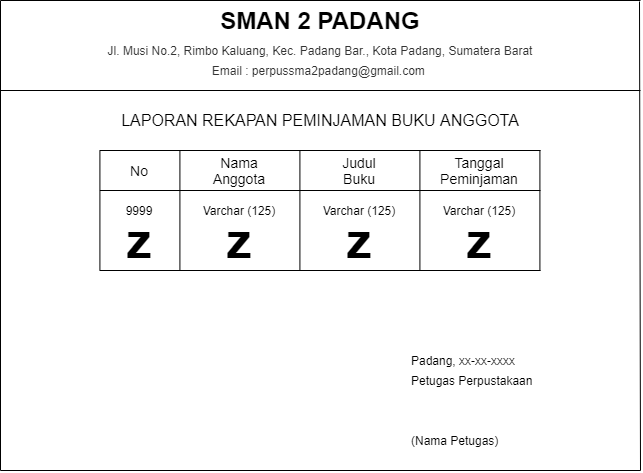

The diagram above was exported from draw.io. Its source (the exported page's mxGraphModel, read from the mxfile embedded in the PNG):
<mxGraphModel dx="1097" dy="689" grid="1" gridSize="10" guides="1" tooltips="1" connect="1" arrows="1" fold="1" page="1" pageScale="1" pageWidth="827" pageHeight="1169" math="0" shadow="0">
  <root>
    <mxCell id="qDJg8-3nE2z46pQySOCm-0" />
    <mxCell id="qDJg8-3nE2z46pQySOCm-1" parent="qDJg8-3nE2z46pQySOCm-0" />
    <mxCell id="A1b1x_LkCQywQCZE1g8h-0" value="" style="endArrow=none;html=1;" edge="1" parent="qDJg8-3nE2z46pQySOCm-1">
      <mxGeometry width="50" height="50" relative="1" as="geometry">
        <mxPoint x="139.41000000000008" y="279.9999999999999" as="sourcePoint" />
        <mxPoint x="139.41000000000008" y="159.99999999999977" as="targetPoint" />
      </mxGeometry>
    </mxCell>
    <mxCell id="A1b1x_LkCQywQCZE1g8h-1" value="No" style="text;html=1;strokeColor=none;fillColor=none;align=center;verticalAlign=middle;whiteSpace=wrap;rounded=0;fontSize=14;" vertex="1" parent="qDJg8-3nE2z46pQySOCm-1">
      <mxGeometry x="159.41" y="170" width="40" height="20" as="geometry" />
    </mxCell>
    <mxCell id="A1b1x_LkCQywQCZE1g8h-2" value="" style="endArrow=none;html=1;" edge="1" parent="qDJg8-3nE2z46pQySOCm-1">
      <mxGeometry width="50" height="50" relative="1" as="geometry">
        <mxPoint x="219.41000000000008" y="279.9999999999999" as="sourcePoint" />
        <mxPoint x="219.41000000000008" y="159.99999999999977" as="targetPoint" />
      </mxGeometry>
    </mxCell>
    <mxCell id="A1b1x_LkCQywQCZE1g8h-3" value="" style="endArrow=none;html=1;" edge="1" parent="qDJg8-3nE2z46pQySOCm-1">
      <mxGeometry width="50" height="50" relative="1" as="geometry">
        <mxPoint x="339.40999999999985" y="279.9999999999999" as="sourcePoint" />
        <mxPoint x="339.40999999999985" y="159.99999999999977" as="targetPoint" />
      </mxGeometry>
    </mxCell>
    <mxCell id="A1b1x_LkCQywQCZE1g8h-4" value="Nama Anggota" style="text;html=1;strokeColor=none;fillColor=none;align=center;verticalAlign=middle;whiteSpace=wrap;rounded=0;fontSize=14;" vertex="1" parent="qDJg8-3nE2z46pQySOCm-1">
      <mxGeometry x="259.40999999999997" y="170" width="40" height="20" as="geometry" />
    </mxCell>
    <mxCell id="A1b1x_LkCQywQCZE1g8h-5" value="Judul Buku" style="text;html=1;strokeColor=none;fillColor=none;align=center;verticalAlign=middle;whiteSpace=wrap;rounded=0;fontSize=14;" vertex="1" parent="qDJg8-3nE2z46pQySOCm-1">
      <mxGeometry x="379.40999999999997" y="170" width="40" height="20" as="geometry" />
    </mxCell>
    <mxCell id="A1b1x_LkCQywQCZE1g8h-6" value="Tanggal Peminjaman" style="text;html=1;strokeColor=none;fillColor=none;align=center;verticalAlign=middle;whiteSpace=wrap;rounded=0;fontSize=14;" vertex="1" parent="qDJg8-3nE2z46pQySOCm-1">
      <mxGeometry x="499.40999999999997" y="170" width="40" height="20" as="geometry" />
    </mxCell>
    <mxCell id="A1b1x_LkCQywQCZE1g8h-7" value="" style="endArrow=none;html=1;" edge="1" parent="qDJg8-3nE2z46pQySOCm-1">
      <mxGeometry width="50" height="50" relative="1" as="geometry">
        <mxPoint x="459.40999999999985" y="279.9999999999999" as="sourcePoint" />
        <mxPoint x="459.40999999999985" y="159.99999999999977" as="targetPoint" />
      </mxGeometry>
    </mxCell>
    <mxCell id="A1b1x_LkCQywQCZE1g8h-8" value="" style="endArrow=none;html=1;" edge="1" parent="qDJg8-3nE2z46pQySOCm-1">
      <mxGeometry width="50" height="50" relative="1" as="geometry">
        <mxPoint x="579.4099999999999" y="279.9999999999999" as="sourcePoint" />
        <mxPoint x="579.4099999999999" y="159.99999999999977" as="targetPoint" />
      </mxGeometry>
    </mxCell>
    <mxCell id="A1b1x_LkCQywQCZE1g8h-9" value="" style="endArrow=none;html=1;fontSize=14;" edge="1" parent="qDJg8-3nE2z46pQySOCm-1">
      <mxGeometry width="50" height="50" relative="1" as="geometry">
        <mxPoint x="139.41000000000008" y="199.99999999999977" as="sourcePoint" />
        <mxPoint x="580" y="200" as="targetPoint" />
      </mxGeometry>
    </mxCell>
    <mxCell id="A1b1x_LkCQywQCZE1g8h-10" value="" style="endArrow=none;html=1;fontSize=14;" edge="1" parent="qDJg8-3nE2z46pQySOCm-1">
      <mxGeometry width="50" height="50" relative="1" as="geometry">
        <mxPoint x="139.41000000000008" y="159.99999999999977" as="sourcePoint" />
        <mxPoint x="580" y="160" as="targetPoint" />
      </mxGeometry>
    </mxCell>
    <mxCell id="A1b1x_LkCQywQCZE1g8h-11" value="" style="endArrow=none;html=1;fontSize=14;" edge="1" parent="qDJg8-3nE2z46pQySOCm-1">
      <mxGeometry width="50" height="50" relative="1" as="geometry">
        <mxPoint x="139.41000000000008" y="279.9999999999999" as="sourcePoint" />
        <mxPoint x="580" y="280" as="targetPoint" />
      </mxGeometry>
    </mxCell>
    <mxCell id="A1b1x_LkCQywQCZE1g8h-12" value="&lt;span style=&quot;font-size: 16px&quot;&gt;LAPORAN REKAPAN PEMINJAMAN BUKU ANGGOTA&lt;/span&gt;" style="text;html=1;strokeColor=none;fillColor=none;align=center;verticalAlign=middle;whiteSpace=wrap;rounded=0;fontSize=14;" vertex="1" parent="qDJg8-3nE2z46pQySOCm-1">
      <mxGeometry x="40" y="120" width="640" height="20" as="geometry" />
    </mxCell>
    <mxCell id="A1b1x_LkCQywQCZE1g8h-13" value="&lt;font style=&quot;font-size: 50px&quot;&gt;&lt;b&gt;z&lt;/b&gt;&lt;/font&gt;" style="text;html=1;strokeColor=none;fillColor=none;align=center;verticalAlign=middle;whiteSpace=wrap;rounded=0;fontSize=14;" vertex="1" parent="qDJg8-3nE2z46pQySOCm-1">
      <mxGeometry x="159.41" y="240" width="40" height="20" as="geometry" />
    </mxCell>
    <mxCell id="A1b1x_LkCQywQCZE1g8h-14" value="&lt;font style=&quot;font-size: 50px&quot;&gt;&lt;b&gt;z&lt;/b&gt;&lt;/font&gt;" style="text;html=1;strokeColor=none;fillColor=none;align=center;verticalAlign=middle;whiteSpace=wrap;rounded=0;fontSize=14;" vertex="1" parent="qDJg8-3nE2z46pQySOCm-1">
      <mxGeometry x="259.40999999999997" y="240" width="40" height="20" as="geometry" />
    </mxCell>
    <mxCell id="A1b1x_LkCQywQCZE1g8h-15" value="&lt;font style=&quot;font-size: 50px&quot;&gt;&lt;b&gt;z&lt;/b&gt;&lt;/font&gt;" style="text;html=1;strokeColor=none;fillColor=none;align=center;verticalAlign=middle;whiteSpace=wrap;rounded=0;fontSize=14;" vertex="1" parent="qDJg8-3nE2z46pQySOCm-1">
      <mxGeometry x="379.40999999999997" y="240" width="40" height="20" as="geometry" />
    </mxCell>
    <mxCell id="A1b1x_LkCQywQCZE1g8h-16" value="&lt;font style=&quot;font-size: 50px&quot;&gt;&lt;b&gt;z&lt;/b&gt;&lt;/font&gt;" style="text;html=1;strokeColor=none;fillColor=none;align=center;verticalAlign=middle;whiteSpace=wrap;rounded=0;fontSize=14;" vertex="1" parent="qDJg8-3nE2z46pQySOCm-1">
      <mxGeometry x="499.40999999999997" y="240" width="40" height="20" as="geometry" />
    </mxCell>
    <mxCell id="A1b1x_LkCQywQCZE1g8h-17" value="" style="endArrow=none;html=1;" edge="1" parent="qDJg8-3nE2z46pQySOCm-1">
      <mxGeometry width="50" height="50" relative="1" as="geometry">
        <mxPoint x="40" y="480" as="sourcePoint" />
        <mxPoint x="40" y="10" as="targetPoint" />
      </mxGeometry>
    </mxCell>
    <mxCell id="A1b1x_LkCQywQCZE1g8h-18" value="" style="endArrow=none;html=1;" edge="1" parent="qDJg8-3nE2z46pQySOCm-1">
      <mxGeometry width="50" height="50" relative="1" as="geometry">
        <mxPoint x="680" y="480" as="sourcePoint" />
        <mxPoint x="40" y="480" as="targetPoint" />
      </mxGeometry>
    </mxCell>
    <mxCell id="A1b1x_LkCQywQCZE1g8h-19" value="" style="endArrow=none;html=1;" edge="1" parent="qDJg8-3nE2z46pQySOCm-1">
      <mxGeometry width="50" height="50" relative="1" as="geometry">
        <mxPoint x="680" y="10" as="sourcePoint" />
        <mxPoint x="40" y="10" as="targetPoint" />
      </mxGeometry>
    </mxCell>
    <mxCell id="A1b1x_LkCQywQCZE1g8h-20" value="" style="endArrow=none;html=1;" edge="1" parent="qDJg8-3nE2z46pQySOCm-1">
      <mxGeometry width="50" height="50" relative="1" as="geometry">
        <mxPoint x="680" y="100" as="sourcePoint" />
        <mxPoint x="40" y="99.99999999999977" as="targetPoint" />
      </mxGeometry>
    </mxCell>
    <mxCell id="A1b1x_LkCQywQCZE1g8h-21" value="9999" style="text;html=1;strokeColor=none;fillColor=none;align=center;verticalAlign=middle;whiteSpace=wrap;rounded=0;" vertex="1" parent="qDJg8-3nE2z46pQySOCm-1">
      <mxGeometry x="159.41" y="210" width="40" height="20" as="geometry" />
    </mxCell>
    <mxCell id="A1b1x_LkCQywQCZE1g8h-22" value="Varchar (125)" style="text;html=1;strokeColor=none;fillColor=none;align=center;verticalAlign=middle;whiteSpace=wrap;rounded=0;" vertex="1" parent="qDJg8-3nE2z46pQySOCm-1">
      <mxGeometry x="229.41" y="210" width="100" height="20" as="geometry" />
    </mxCell>
    <mxCell id="A1b1x_LkCQywQCZE1g8h-26" value="" style="endArrow=none;html=1;" edge="1" parent="qDJg8-3nE2z46pQySOCm-1">
      <mxGeometry width="50" height="50" relative="1" as="geometry">
        <mxPoint x="680" y="480" as="sourcePoint" />
        <mxPoint x="679" y="11" as="targetPoint" />
      </mxGeometry>
    </mxCell>
    <mxCell id="A1b1x_LkCQywQCZE1g8h-28" value="&lt;font color=&quot;#333333&quot; face=&quot;Quicksand, sans-serif&quot;&gt;&lt;span style=&quot;font-weight: 400&quot;&gt;Jl. Musi No.2, Rimbo Kaluang, Kec. Padang Bar., Kota Padang, Sumatera Barat&lt;/span&gt;&lt;/font&gt;" style="text;html=1;strokeColor=none;fillColor=none;align=center;verticalAlign=middle;whiteSpace=wrap;rounded=0;fontStyle=1" vertex="1" parent="qDJg8-3nE2z46pQySOCm-1">
      <mxGeometry x="40" y="50" width="640" height="20" as="geometry" />
    </mxCell>
    <mxCell id="A1b1x_LkCQywQCZE1g8h-29" value="&lt;span style=&quot;color: rgb(51 , 51 , 51) ; font-family: &amp;#34;quicksand&amp;#34; , sans-serif ; font-weight: 400 ; background-color: rgb(255 , 255 , 255)&quot;&gt;Email : perpussma2padang@gmail.com&amp;nbsp;&lt;/span&gt;" style="text;html=1;strokeColor=none;fillColor=none;align=center;verticalAlign=middle;whiteSpace=wrap;rounded=0;fontStyle=1" vertex="1" parent="qDJg8-3nE2z46pQySOCm-1">
      <mxGeometry x="40" y="70" width="640" height="20" as="geometry" />
    </mxCell>
    <mxCell id="A1b1x_LkCQywQCZE1g8h-30" value="Padang, xx-xx-xxxx" style="text;html=1;strokeColor=none;fillColor=none;align=left;verticalAlign=middle;whiteSpace=wrap;rounded=0;" vertex="1" parent="qDJg8-3nE2z46pQySOCm-1">
      <mxGeometry x="449.40999999999997" y="360" width="220" height="20" as="geometry" />
    </mxCell>
    <mxCell id="A1b1x_LkCQywQCZE1g8h-31" value="Petugas Perpustakaan" style="text;html=1;strokeColor=none;fillColor=none;align=left;verticalAlign=middle;whiteSpace=wrap;rounded=0;" vertex="1" parent="qDJg8-3nE2z46pQySOCm-1">
      <mxGeometry x="449.40999999999997" y="380" width="230" height="20" as="geometry" />
    </mxCell>
    <mxCell id="A1b1x_LkCQywQCZE1g8h-32" value="(Nama Petugas)" style="text;html=1;strokeColor=none;fillColor=none;align=left;verticalAlign=middle;whiteSpace=wrap;rounded=0;" vertex="1" parent="qDJg8-3nE2z46pQySOCm-1">
      <mxGeometry x="449.40999999999997" y="440" width="220" height="20" as="geometry" />
    </mxCell>
    <mxCell id="A1b1x_LkCQywQCZE1g8h-33" value="Varchar (125)" style="text;html=1;strokeColor=none;fillColor=none;align=center;verticalAlign=middle;whiteSpace=wrap;rounded=0;" vertex="1" parent="qDJg8-3nE2z46pQySOCm-1">
      <mxGeometry x="349.40999999999997" y="210" width="100" height="20" as="geometry" />
    </mxCell>
    <mxCell id="A1b1x_LkCQywQCZE1g8h-34" value="Varchar (125)" style="text;html=1;strokeColor=none;fillColor=none;align=center;verticalAlign=middle;whiteSpace=wrap;rounded=0;" vertex="1" parent="qDJg8-3nE2z46pQySOCm-1">
      <mxGeometry x="469.40999999999997" y="210" width="100" height="20" as="geometry" />
    </mxCell>
    <mxCell id="tw_hhY45jLKW38J6md21-0" value="&lt;font style=&quot;font-size: 24px&quot;&gt;SMAN 2 PADANG&lt;br&gt;&lt;/font&gt;" style="text;html=1;strokeColor=none;fillColor=none;align=center;verticalAlign=middle;whiteSpace=wrap;rounded=0;fontStyle=1" vertex="1" parent="qDJg8-3nE2z46pQySOCm-1">
      <mxGeometry x="40" y="20" width="640" height="20" as="geometry" />
    </mxCell>
  </root>
</mxGraphModel>